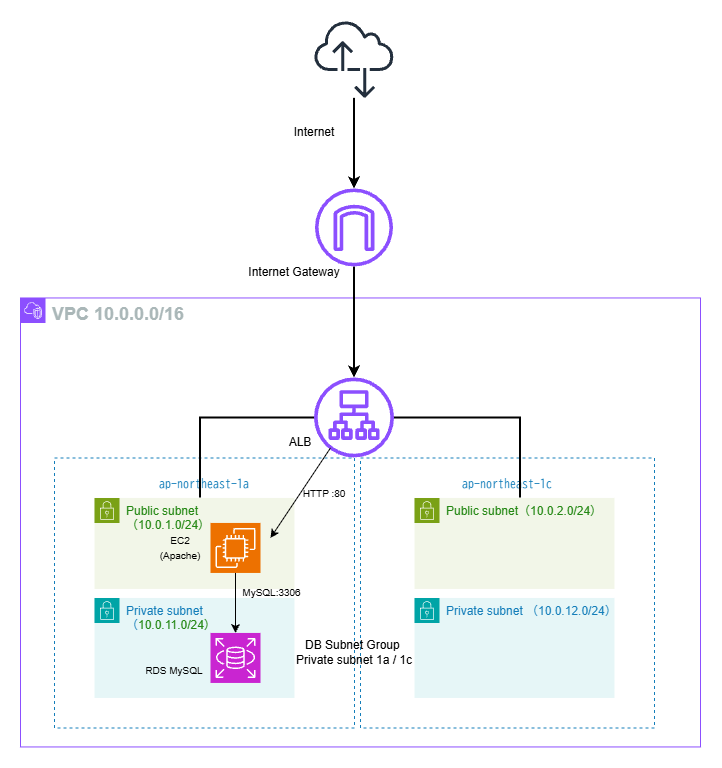

The diagram above was exported from draw.io. Its source (the exported page's mxGraphModel, read from the mxfile embedded in the PNG):
<mxGraphModel dx="1488" dy="782" grid="0" gridSize="10" guides="1" tooltips="1" connect="1" arrows="1" fold="1" page="1" pageScale="1" pageWidth="827" pageHeight="1169" math="0" shadow="0">
  <root>
    <mxCell id="0" />
    <mxCell id="1" parent="0" />
    <mxCell id="hgqfKw9UK54MDkAH-Mlq-1" parent="1" style="points=[[0,0],[0.25,0],[0.5,0],[0.75,0],[1,0],[1,0.25],[1,0.5],[1,0.75],[1,1],[0.75,1],[0.5,1],[0.25,1],[0,1],[0,0.75],[0,0.5],[0,0.25]];outlineConnect=0;gradientColor=none;html=1;whiteSpace=wrap;fontSize=12;fontStyle=0;container=1;pointerEvents=0;collapsible=0;recursiveResize=0;shape=mxgraph.aws4.group;grIcon=mxgraph.aws4.group_vpc2;strokeColor=#8C4FFF;fillColor=none;verticalAlign=top;align=left;spacingLeft=30;fontColor=#AAB7B8;dashed=0;" value="&lt;b&gt;&lt;font style=&quot;font-size: 18px;&quot;&gt;VPC 10.0.0.0/16&lt;/font&gt;&lt;/b&gt;" vertex="1">
      <mxGeometry height="449" width="680" x="90" y="360" as="geometry" />
    </mxCell>
    <mxCell id="hgqfKw9UK54MDkAH-Mlq-4" parent="hgqfKw9UK54MDkAH-Mlq-1" style="fillColor=none;strokeColor=#147EBA;dashed=1;verticalAlign=top;fontStyle=0;fontColor=#147EBA;whiteSpace=wrap;html=1;" value="&lt;pre dir=&quot;ltr&quot;&gt;&lt;code&gt;ap-northeast-1a&lt;/code&gt;&lt;/pre&gt;" vertex="1">
      <mxGeometry height="270" width="300" x="34" y="160" as="geometry" />
    </mxCell>
    <mxCell id="hgqfKw9UK54MDkAH-Mlq-5" parent="hgqfKw9UK54MDkAH-Mlq-1" style="fillColor=none;strokeColor=#147EBA;dashed=1;verticalAlign=top;fontStyle=0;fontColor=#147EBA;whiteSpace=wrap;html=1;" value="&lt;pre dir=&quot;ltr&quot;&gt;&lt;code&gt;ap-northeast-1c&lt;/code&gt;&lt;/pre&gt;" vertex="1">
      <mxGeometry height="270" width="294" x="340" y="160" as="geometry" />
    </mxCell>
    <mxCell id="hgqfKw9UK54MDkAH-Mlq-6" parent="hgqfKw9UK54MDkAH-Mlq-1" style="points=[[0,0],[0.25,0],[0.5,0],[0.75,0],[1,0],[1,0.25],[1,0.5],[1,0.75],[1,1],[0.75,1],[0.5,1],[0.25,1],[0,1],[0,0.75],[0,0.5],[0,0.25]];outlineConnect=0;gradientColor=none;html=1;whiteSpace=wrap;fontSize=12;fontStyle=0;container=1;pointerEvents=0;collapsible=0;recursiveResize=0;shape=mxgraph.aws4.group;grIcon=mxgraph.aws4.group_security_group;grStroke=0;strokeColor=#7AA116;fillColor=#F2F6E8;verticalAlign=top;align=left;spacingLeft=30;fontColor=#248814;dashed=0;" value="Public subnet&lt;span style=&quot;white-space: pre;&quot;&gt;&#09;&lt;/span&gt;&lt;div&gt;&lt;span style=&quot;background-color: transparent; color: light-dark(rgb(36, 136, 20), rgb(85, 171, 71));&quot;&gt;（10.0.1.0/24）&lt;/span&gt;&lt;/div&gt;" vertex="1">
      <mxGeometry height="91" width="200" x="74" y="200" as="geometry" />
    </mxCell>
    <mxCell id="hgqfKw9UK54MDkAH-Mlq-29" parent="hgqfKw9UK54MDkAH-Mlq-6" style="text;html=1;whiteSpace=wrap;strokeColor=none;fillColor=none;align=center;verticalAlign=middle;rounded=0;" value="&lt;font style=&quot;font-size: 10px;&quot;&gt;EC2 (Apache)&lt;/font&gt;" vertex="1">
      <mxGeometry height="30" width="60" x="56" y="35" as="geometry" />
    </mxCell>
    <mxCell id="hgqfKw9UK54MDkAH-Mlq-28" parent="hgqfKw9UK54MDkAH-Mlq-6" style="sketch=0;points=[[0,0,0],[0.25,0,0],[0.5,0,0],[0.75,0,0],[1,0,0],[0,1,0],[0.25,1,0],[0.5,1,0],[0.75,1,0],[1,1,0],[0,0.25,0],[0,0.5,0],[0,0.75,0],[1,0.25,0],[1,0.5,0],[1,0.75,0]];outlineConnect=0;fontColor=#232F3E;fillColor=#ED7100;strokeColor=#ffffff;dashed=0;verticalLabelPosition=bottom;verticalAlign=top;align=center;html=1;fontSize=12;fontStyle=0;aspect=fixed;shape=mxgraph.aws4.resourceIcon;resIcon=mxgraph.aws4.ec2;" value="" vertex="1">
      <mxGeometry height="50" width="50" x="116" y="25" as="geometry" />
    </mxCell>
    <mxCell id="hgqfKw9UK54MDkAH-Mlq-7" parent="hgqfKw9UK54MDkAH-Mlq-1" style="points=[[0,0],[0.25,0],[0.5,0],[0.75,0],[1,0],[1,0.25],[1,0.5],[1,0.75],[1,1],[0.75,1],[0.5,1],[0.25,1],[0,1],[0,0.75],[0,0.5],[0,0.25]];outlineConnect=0;gradientColor=none;html=1;whiteSpace=wrap;fontSize=12;fontStyle=0;container=1;pointerEvents=0;collapsible=0;recursiveResize=0;shape=mxgraph.aws4.group;grIcon=mxgraph.aws4.group_security_group;grStroke=0;strokeColor=#7AA116;fillColor=#F2F6E8;verticalAlign=top;align=left;spacingLeft=30;fontColor=#248814;dashed=0;" value="Public subnet（10.0.2.0/24）" vertex="1">
      <mxGeometry height="91" width="200" x="394" y="200" as="geometry" />
    </mxCell>
    <mxCell id="hgqfKw9UK54MDkAH-Mlq-8" parent="hgqfKw9UK54MDkAH-Mlq-1" style="points=[[0,0],[0.25,0],[0.5,0],[0.75,0],[1,0],[1,0.25],[1,0.5],[1,0.75],[1,1],[0.75,1],[0.5,1],[0.25,1],[0,1],[0,0.75],[0,0.5],[0,0.25]];outlineConnect=0;gradientColor=none;html=1;whiteSpace=wrap;fontSize=12;fontStyle=0;container=1;pointerEvents=0;collapsible=0;recursiveResize=0;shape=mxgraph.aws4.group;grIcon=mxgraph.aws4.group_security_group;grStroke=0;strokeColor=#00A4A6;fillColor=#E6F6F7;verticalAlign=top;align=left;spacingLeft=30;fontColor=#147EBA;dashed=0;" value="Private subnet&lt;span style=&quot;white-space: pre;&quot;&gt;&#09;&lt;span style=&quot;white-space: pre;&quot;&gt;&#09;&lt;/span&gt;&lt;/span&gt;&lt;div&gt;（&lt;span style=&quot;background-color: transparent; color: light-dark(rgb(36, 136, 20), rgb(85, 171, 71));&quot;&gt;10.0.11.0/24）&lt;/span&gt;&lt;/div&gt;" vertex="1">
      <mxGeometry height="100" width="200" x="74" y="300" as="geometry" />
    </mxCell>
    <mxCell id="hgqfKw9UK54MDkAH-Mlq-9" parent="hgqfKw9UK54MDkAH-Mlq-1" style="points=[[0,0],[0.25,0],[0.5,0],[0.75,0],[1,0],[1,0.25],[1,0.5],[1,0.75],[1,1],[0.75,1],[0.5,1],[0.25,1],[0,1],[0,0.75],[0,0.5],[0,0.25]];outlineConnect=0;gradientColor=none;html=1;whiteSpace=wrap;fontSize=12;fontStyle=0;container=1;pointerEvents=0;collapsible=0;recursiveResize=0;shape=mxgraph.aws4.group;grIcon=mxgraph.aws4.group_security_group;grStroke=0;strokeColor=#00A4A6;fillColor=#E6F6F7;verticalAlign=top;align=left;spacingLeft=30;fontColor=#147EBA;dashed=0;" value="Private subnet&lt;span style=&quot;white-space: pre;&quot;&gt;&#09;&lt;/span&gt;（&lt;span style=&quot;background-color: transparent; color: light-dark(rgb(20, 126, 186), rgb(69, 160, 212));&quot;&gt;10.0.12.0/24）&lt;/span&gt;" vertex="1">
      <mxGeometry height="100" width="200" x="394" y="300" as="geometry" />
    </mxCell>
    <mxCell id="hgqfKw9UK54MDkAH-Mlq-17" edge="1" parent="hgqfKw9UK54MDkAH-Mlq-1" style="edgeStyle=orthogonalEdgeStyle;rounded=0;orthogonalLoop=1;jettySize=auto;html=1;strokeColor=default;endArrow=none;endFill=0;startSize=17;strokeWidth=2;">
      <mxGeometry relative="1" as="geometry">
        <mxPoint x="294" y="120" as="sourcePoint" />
        <mxPoint x="180" y="200" as="targetPoint" />
      </mxGeometry>
    </mxCell>
    <mxCell id="hgqfKw9UK54MDkAH-Mlq-18" edge="1" parent="hgqfKw9UK54MDkAH-Mlq-1" style="edgeStyle=orthogonalEdgeStyle;rounded=0;orthogonalLoop=1;jettySize=auto;html=1;endArrow=none;endFill=0;strokeWidth=2;">
      <mxGeometry relative="1" as="geometry">
        <Array as="points">
          <mxPoint x="500" y="120" />
        </Array>
        <mxPoint x="374" y="120" as="sourcePoint" />
        <mxPoint x="500" y="200" as="targetPoint" />
      </mxGeometry>
    </mxCell>
    <mxCell id="hgqfKw9UK54MDkAH-Mlq-10" parent="hgqfKw9UK54MDkAH-Mlq-1" style="sketch=0;outlineConnect=0;fontColor=#232F3E;gradientColor=none;fillColor=#8C4FFF;strokeColor=none;dashed=0;verticalLabelPosition=bottom;verticalAlign=top;align=center;html=1;fontSize=12;fontStyle=0;aspect=fixed;pointerEvents=1;shape=mxgraph.aws4.application_load_balancer;" value="" vertex="1">
      <mxGeometry height="80" width="80" x="294" y="80" as="geometry" />
    </mxCell>
    <mxCell id="hgqfKw9UK54MDkAH-Mlq-21" parent="hgqfKw9UK54MDkAH-Mlq-1" style="text;html=1;whiteSpace=wrap;strokeColor=none;fillColor=none;align=center;verticalAlign=middle;rounded=0;" value="ALB" vertex="1">
      <mxGeometry height="30" width="60" x="250" y="130" as="geometry" />
    </mxCell>
    <mxCell id="hgqfKw9UK54MDkAH-Mlq-34" edge="1" parent="hgqfKw9UK54MDkAH-Mlq-1" style="endArrow=classic;html=1;rounded=0;" value="">
      <mxGeometry height="50" relative="1" width="50" as="geometry">
        <mxPoint x="310" y="150" as="sourcePoint" />
        <mxPoint x="250" y="240" as="targetPoint" />
      </mxGeometry>
    </mxCell>
    <mxCell id="hgqfKw9UK54MDkAH-Mlq-35" parent="hgqfKw9UK54MDkAH-Mlq-1" style="text;html=1;whiteSpace=wrap;strokeColor=none;fillColor=none;align=center;verticalAlign=middle;rounded=0;" value="&lt;pre dir=&quot;ltr&quot;&gt;&lt;code&gt;&lt;font style=&quot;font-size: 10px;&quot; face=&quot;Helvetica&quot;&gt;HTTP :80&lt;/font&gt;&lt;/code&gt;&lt;/pre&gt;" vertex="1">
      <mxGeometry height="30" width="60" x="274" y="180" as="geometry" />
    </mxCell>
    <mxCell id="ADy6Z4BlwOnADvSNxFPI-1" parent="hgqfKw9UK54MDkAH-Mlq-1" style="sketch=0;points=[[0,0,0],[0.25,0,0],[0.5,0,0],[0.75,0,0],[1,0,0],[0,1,0],[0.25,1,0],[0.5,1,0],[0.75,1,0],[1,1,0],[0,0.25,0],[0,0.5,0],[0,0.75,0],[1,0.25,0],[1,0.5,0],[1,0.75,0]];outlineConnect=0;fontColor=#232F3E;fillColor=#C925D1;strokeColor=#ffffff;dashed=0;verticalLabelPosition=bottom;verticalAlign=top;align=center;html=1;fontSize=12;fontStyle=0;aspect=fixed;shape=mxgraph.aws4.resourceIcon;resIcon=mxgraph.aws4.rds;" value="" vertex="1">
      <mxGeometry height="50" width="50" x="190" y="335" as="geometry" />
    </mxCell>
    <mxCell id="ADy6Z4BlwOnADvSNxFPI-2" parent="hgqfKw9UK54MDkAH-Mlq-1" style="text;html=1;whiteSpace=wrap;strokeColor=none;fillColor=none;align=center;verticalAlign=middle;rounded=0;" value="&lt;font style=&quot;font-size: 10px;&quot;&gt;RDS MySQL&lt;/font&gt;" vertex="1">
      <mxGeometry height="30" width="84" x="112" y="358" as="geometry" />
    </mxCell>
    <mxCell id="ADy6Z4BlwOnADvSNxFPI-3" edge="1" parent="hgqfKw9UK54MDkAH-Mlq-1" source="hgqfKw9UK54MDkAH-Mlq-28" style="edgeStyle=orthogonalEdgeStyle;rounded=0;orthogonalLoop=1;jettySize=auto;html=1;entryX=0.5;entryY=0;entryDx=0;entryDy=0;entryPerimeter=0;" target="ADy6Z4BlwOnADvSNxFPI-1">
      <mxGeometry relative="1" as="geometry" />
    </mxCell>
    <mxCell id="ADy6Z4BlwOnADvSNxFPI-4" parent="hgqfKw9UK54MDkAH-Mlq-1" style="text;html=1;whiteSpace=wrap;strokeColor=none;fillColor=none;align=center;verticalAlign=middle;rounded=0;" value="&lt;font style=&quot;font-size: 10px;&quot; face=&quot;Helvetica&quot;&gt;MySQL:3306&lt;/font&gt;" vertex="1">
      <mxGeometry height="30" width="87" x="208" y="280" as="geometry" />
    </mxCell>
    <mxCell id="ADy6Z4BlwOnADvSNxFPI-6" parent="hgqfKw9UK54MDkAH-Mlq-1" style="text;html=1;whiteSpace=wrap;strokeColor=none;fillColor=none;align=center;verticalAlign=middle;rounded=0;" value="&lt;pre dir=&quot;ltr&quot;&gt;&lt;code&gt;&lt;font face=&quot;Helvetica&quot;&gt;DB Subnet Group &lt;/font&gt;&lt;/code&gt;&lt;/pre&gt;" vertex="1">
      <mxGeometry height="30" width="100" x="284" y="332" as="geometry" />
    </mxCell>
    <mxCell id="ADy6Z4BlwOnADvSNxFPI-10" parent="hgqfKw9UK54MDkAH-Mlq-1" style="text;html=1;whiteSpace=wrap;strokeColor=none;fillColor=none;align=center;verticalAlign=middle;rounded=0;" value="&lt;pre dir=&quot;ltr&quot;&gt;&lt;code&gt;&lt;font face=&quot;Helvetica&quot;&gt;Private subnet 1a / 1c&lt;/font&gt;&lt;/code&gt;&lt;/pre&gt;" vertex="1">
      <mxGeometry height="30" width="60" x="304" y="347" as="geometry" />
    </mxCell>
    <mxCell id="hgqfKw9UK54MDkAH-Mlq-25" edge="1" parent="1" source="hgqfKw9UK54MDkAH-Mlq-19" style="edgeStyle=orthogonalEdgeStyle;rounded=0;orthogonalLoop=1;jettySize=auto;html=1;strokeWidth=2;" target="hgqfKw9UK54MDkAH-Mlq-10">
      <mxGeometry relative="1" as="geometry" />
    </mxCell>
    <mxCell id="hgqfKw9UK54MDkAH-Mlq-19" parent="1" style="sketch=0;outlineConnect=0;fontColor=#232F3E;gradientColor=none;fillColor=#8C4FFF;strokeColor=none;dashed=0;verticalLabelPosition=bottom;verticalAlign=top;align=center;html=1;fontSize=12;fontStyle=0;aspect=fixed;pointerEvents=1;shape=mxgraph.aws4.internet_gateway;" value="" vertex="1">
      <mxGeometry height="78" width="78" x="385" y="251" as="geometry" />
    </mxCell>
    <mxCell id="hgqfKw9UK54MDkAH-Mlq-24" edge="1" parent="1" source="hgqfKw9UK54MDkAH-Mlq-22" style="edgeStyle=orthogonalEdgeStyle;rounded=0;orthogonalLoop=1;jettySize=auto;html=1;strokeWidth=2;" target="hgqfKw9UK54MDkAH-Mlq-19">
      <mxGeometry relative="1" as="geometry" />
    </mxCell>
    <mxCell id="hgqfKw9UK54MDkAH-Mlq-22" parent="1" style="sketch=0;outlineConnect=0;fontColor=#232F3E;gradientColor=none;fillColor=#232F3D;strokeColor=none;dashed=0;verticalLabelPosition=bottom;verticalAlign=top;align=center;html=1;fontSize=12;fontStyle=0;aspect=fixed;pointerEvents=1;shape=mxgraph.aws4.internet_alt2;" value="" vertex="1">
      <mxGeometry height="80" width="80" x="384" y="82" as="geometry" />
    </mxCell>
    <mxCell id="hgqfKw9UK54MDkAH-Mlq-23" parent="1" style="text;html=1;whiteSpace=wrap;strokeColor=none;fillColor=none;align=center;verticalAlign=middle;rounded=0;" value="Internet" vertex="1">
      <mxGeometry height="30" width="60" x="354" y="180" as="geometry" />
    </mxCell>
    <mxCell id="hgqfKw9UK54MDkAH-Mlq-20" parent="1" style="text;html=1;whiteSpace=wrap;strokeColor=none;fillColor=none;align=center;verticalAlign=middle;rounded=0;" value="Internet Gateway" vertex="1">
      <mxGeometry height="30" width="100" x="314" y="320" as="geometry" />
    </mxCell>
  </root>
</mxGraphModel>